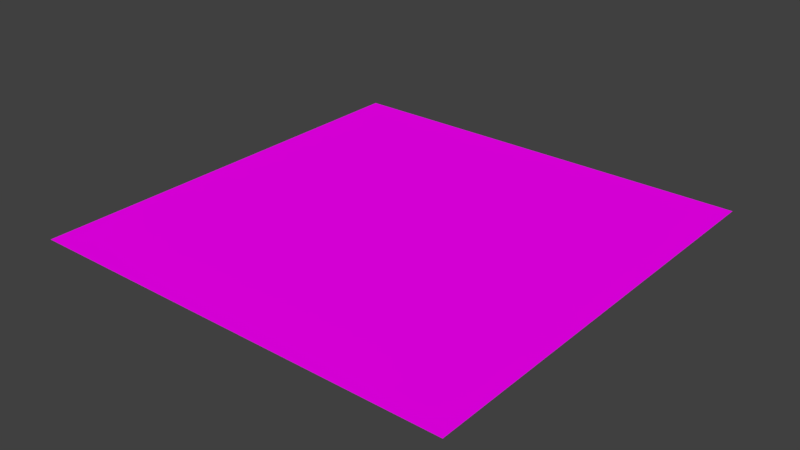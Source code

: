 # Source: arcadestagebase.blend  (saved by Blender 3.1.7; exported with 4.5.12 LTS)
import bpy
from mathutils import Matrix  # noqa: F401  (used for matrix-valued properties, if any)

bpy.ops.wm.read_factory_settings(use_empty=True)
scene = bpy.context.scene
scene.name = 'level1_ref'

# ---- collections
col_collection_1 = bpy.data.collections.new('Collection 1'); scene.collection.children.link(col_collection_1)

# ---- images (referenced by path relative to the original .blend; pixels are not part of the script)
import os
ASSET_DIR = os.environ.get("B2B_ASSET_DIR", "")  # directory of the original .blend (textures are referenced by path, not embedded)
HERE = os.path.dirname(os.path.abspath(__file__))  # packed textures are extracted next to this script under _unpacked/

def load_image(name, relpath, width, height, colorspace="sRGB"):
    """Load a texture the original file referenced (path relative to the .blend, or extracted next to this script)."""
    p = next((c for c in (os.path.join(HERE, relpath), os.path.join(ASSET_DIR, relpath)) if relpath and os.path.exists(c)), "")
    if p:
        img = bpy.data.images.load(p, check_existing=True)
        img.name = name
    else:  # same state as the original file: an image datablock whose file is absent (Cycles renders it pink)
        img = bpy.data.images.new(name, width, height)
        img.source = "FILE"
        img.filepath = "//" + (relpath or name)
    img.colorspace_settings.name = colorspace
    return img
img_arcade3mono_png = load_image('arcade3mono.png', 'arcade3mono.png', 1024, 1024, 'sRGB')
img_arcade2mono_png = load_image('arcade2mono.png', 'arcade2mono.png', 1024, 1024, 'sRGB')
img_trim_carpet_png = load_image('trim_carpet.png', 'trim_carpet.png', 1024, 1024, 'sRGB')
img_fill2_carpet_png = load_image('fill2_carpet.png', 'fill2_carpet.png', 1024, 1024, 'sRGB')
img_fill_carpet_png = load_image('fill_carpet.png', 'fill_carpet.png', 1024, 1024, 'sRGB')
img_fill_carpet_3_png = load_image('fill_carpet_3.png', 'fill_carpet_3.png', 1024, 1024, 'sRGB')
img_arcade1mono_png = load_image('arcade1mono.png', 'arcade1mono.png', 1024, 1024, 'sRGB')
img_arcade3_png = load_image('arcade3.png', 'arcade3.png', 1024, 1024, 'sRGB')
img_fill_carpet_2_png = load_image('fill_carpet_2.png', 'fill_carpet_2.png', 1024, 1024, 'sRGB')
img_fill2_carpet_3_png = load_image('fill2_carpet_3.png', 'fill2_carpet_3.png', 1024, 1024, 'sRGB')

# ---- materials (node trees are filled in below, after node groups)
mat_check = bpy.data.materials.new('check')
mat_check.alpha_threshold = 0.0
mat_check.use_backface_culling = True
mat_check.use_transparent_shadow = False
mat_check.diffuse_color = (0.4069, 0.8437, 0.8619, 1.0)
mat_check.roughness = 0.5
mat_check.specular_intensity = 0.0
mat_material = bpy.data.materials.new('Material')
mat_material.use_backface_culling = True
mat_material.use_transparent_shadow = False
mat_material.roughness = 0.5
mat_material.specular_intensity = 0.0
mat_trim = bpy.data.materials.new('trim')
mat_trim.alpha_threshold = 0.0
mat_trim.use_backface_culling = True
mat_trim.use_transparent_shadow = False
mat_trim.roughness = 0.5
mat_trim.specular_intensity = 0.0
mat_specialfill = bpy.data.materials.new('specialfill')
mat_specialfill.alpha_threshold = 0.0
mat_specialfill.use_backface_culling = True
mat_specialfill.use_transparent_shadow = False
mat_specialfill.roughness = 0.5
mat_specialfill.specular_intensity = 0.0
mat_flowerfill = bpy.data.materials.new('flowerfill')
mat_flowerfill.use_backface_culling = True
mat_flowerfill.use_transparent_shadow = False
mat_flowerfill.roughness = 0.5
mat_flowerfill.specular_intensity = 0.0
mat_fill = bpy.data.materials.new('fill')
mat_fill.use_backface_culling = True
mat_fill.use_transparent_shadow = False
mat_fill.roughness = 0.5
mat_fill.specular_intensity = 0.0
mat_material_001 = bpy.data.materials.new('Material.001')
mat_material_001.use_backface_culling = True
mat_material_001.use_transparent_shadow = False
mat_material_001.roughness = 0.5
mat_material_001.specular_intensity = 0.0
mat_material_002 = bpy.data.materials.new('Material.002')
mat_material_002.use_backface_culling = True
mat_material_002.use_transparent_shadow = False
mat_material_002.roughness = 0.5
mat_material_002.specular_intensity = 0.0
mat_material_003 = bpy.data.materials.new('Material.003')
mat_material_003.use_backface_culling = True
mat_material_003.use_transparent_shadow = False
mat_material_003.roughness = 0.5
mat_material_004 = bpy.data.materials.new('Material.004')
mat_material_004.use_backface_culling = True
mat_material_004.use_transparent_shadow = False
mat_material_004.roughness = 0.5
mat_material_004.specular_intensity = 0.0

# ---- node groups
ng_auto_smooth = bpy.data.node_groups.new('Auto Smooth', 'GeometryNodeTree')
_s = ng_auto_smooth.interface.new_socket(name='Geometry', in_out='OUTPUT', socket_type='NodeSocketGeometry')
_s = ng_auto_smooth.interface.new_socket(name='Geometry', in_out='INPUT', socket_type='NodeSocketGeometry')
_s = ng_auto_smooth.interface.new_socket(name='Angle', in_out='INPUT', socket_type='NodeSocketFloat')
_s.subtype = 'ANGLE'
_s.min_value = 0.0
_s.max_value = 3.142
ng_auto_smooth.is_modifier = True
_N = ng_auto_smooth.nodes; _L = ng_auto_smooth.links
n0 = _N.new('NodeGroupOutput'); n0.name = 'Group Output'; n0.location = (480, -100)
n1 = _N.new('NodeGroupInput'); n1.name = 'Group Input'; n1.location = (-420, -300)
n2 = _N.new('NodeGroupInput'); n2.name = 'Group Input.001'; n2.location = (-60, -100)
n3 = _N.new('GeometryNodeSetShadeSmooth'); n3.name = 'Set Shade Smooth'; n3.location = (120, -100)
n3.domain = 'EDGE'
n4 = _N.new('GeometryNodeSetShadeSmooth'); n4.name = 'Set Shade Smooth.001'; n4.location = (300, -100)
n5 = _N.new('GeometryNodeInputMeshEdgeAngle'); n5.name = 'Edge Angle'; n5.location = (-420, -220)
n6 = _N.new('GeometryNodeInputEdgeSmooth'); n6.name = 'Is Edge Smooth'; n6.location = (-60, -160)
n7 = _N.new('GeometryNodeInputShadeSmooth'); n7.name = 'Is Face Smooth'; n7.location = (-240, -340)
n8 = _N.new('FunctionNodeBooleanMath'); n8.name = 'Boolean Math'; n8.location = (-60, -220)
n9 = _N.new('FunctionNodeCompare'); n9.name = 'Compare'; n9.location = (-240, -180)
n9.operation = 'LESS_EQUAL'
_L.new(n5.outputs[0], n9.inputs[0])
_L.new(n4.outputs[0], n0.inputs[0])
_L.new(n1.outputs[1], n9.inputs[1])
_L.new(n9.outputs[0], n8.inputs[0])
_L.new(n7.outputs[0], n8.inputs[1])
_L.new(n2.outputs[0], n3.inputs[0])
_L.new(n6.outputs[0], n3.inputs[1])
_L.new(n3.outputs[0], n4.inputs[0])
_L.new(n8.outputs[0], n3.inputs[2])
n0.is_active_output = True

# ---- material node trees
mat_check.use_nodes = True; mat_check.node_tree.nodes.clear()
_N = mat_check.node_tree.nodes; _L = mat_check.node_tree.links
n0 = _N.new('ShaderNodeBsdfPrincipled'); n0.name = 'Principled BSDF'; n0.location = (10, 300)
n0.distribution = 'GGX'
n0.subsurface_method = 'RANDOM_WALK_SKIN'
n0.inputs[3].default_value = 1.45
n0.inputs[13].default_value = 0.0
n0.inputs[27].default_value = (0.0, 0.0, 0.0, 1.0)
n0.inputs[28].default_value = 1.0
n1 = _N.new('ShaderNodeOutputMaterial'); n1.name = 'Material Output'; n1.location = (300, 300)
n2 = _N.new('ShaderNodeTexImage'); n2.name = 'Image Texture'; n2.location = (-280, 280)
n2.image = img_arcade3mono_png
_L.new(n0.outputs[0], n1.inputs[0])
_L.new(n2.outputs[0], n0.inputs[0])
n1.is_active_output = True
mat_material.use_nodes = True; mat_material.node_tree.nodes.clear()
_N = mat_material.node_tree.nodes; _L = mat_material.node_tree.links
n0 = _N.new('ShaderNodeBsdfPrincipled'); n0.name = 'Principled BSDF'; n0.location = (10, 300)
n0.distribution = 'GGX'
n0.subsurface_method = 'RANDOM_WALK_SKIN'
n0.inputs[3].default_value = 1.45
n0.inputs[13].default_value = 0.0
n0.inputs[27].default_value = (0.0, 0.0, 0.0, 1.0)
n0.inputs[28].default_value = 1.0
n1 = _N.new('ShaderNodeOutputMaterial'); n1.name = 'Material Output'; n1.location = (300, 300)
n2 = _N.new('ShaderNodeTexImage'); n2.name = 'Image Texture'; n2.location = (-280, 280)
n2.image = img_arcade2mono_png
_L.new(n0.outputs[0], n1.inputs[0])
_L.new(n2.outputs[0], n0.inputs[0])
n1.is_active_output = True
mat_trim.use_nodes = True; mat_trim.node_tree.nodes.clear()
_N = mat_trim.node_tree.nodes; _L = mat_trim.node_tree.links
n0 = _N.new('ShaderNodeBsdfPrincipled'); n0.name = 'Principled BSDF'; n0.location = (10, 300)
n0.distribution = 'GGX'
n0.subsurface_method = 'RANDOM_WALK_SKIN'
n0.inputs[3].default_value = 1.45
n0.inputs[13].default_value = 0.0
n0.inputs[27].default_value = (0.0, 0.0, 0.0, 1.0)
n0.inputs[28].default_value = 1.0
n1 = _N.new('ShaderNodeOutputMaterial'); n1.name = 'Material Output'; n1.location = (300, 300)
n2 = _N.new('ShaderNodeTexImage'); n2.name = 'Image Texture'; n2.location = (-280, 280)
n2.image = img_trim_carpet_png
_L.new(n0.outputs[0], n1.inputs[0])
_L.new(n2.outputs[0], n0.inputs[0])
n1.is_active_output = True
mat_specialfill.use_nodes = True; mat_specialfill.node_tree.nodes.clear()
_N = mat_specialfill.node_tree.nodes; _L = mat_specialfill.node_tree.links
n0 = _N.new('ShaderNodeBsdfPrincipled'); n0.name = 'Principled BSDF'; n0.location = (10, 300)
n0.distribution = 'GGX'
n0.subsurface_method = 'RANDOM_WALK_SKIN'
n0.inputs[3].default_value = 1.45
n0.inputs[13].default_value = 0.0
n0.inputs[27].default_value = (0.0, 0.0, 0.0, 1.0)
n0.inputs[28].default_value = 1.0
n1 = _N.new('ShaderNodeOutputMaterial'); n1.name = 'Material Output'; n1.location = (300, 300)
n2 = _N.new('ShaderNodeTexImage'); n2.name = 'Image Texture'; n2.location = (-280, 280)
n2.image = img_fill2_carpet_png
_L.new(n0.outputs[0], n1.inputs[0])
_L.new(n2.outputs[0], n0.inputs[0])
n1.is_active_output = True
mat_flowerfill.use_nodes = True; mat_flowerfill.node_tree.nodes.clear()
_N = mat_flowerfill.node_tree.nodes; _L = mat_flowerfill.node_tree.links
n0 = _N.new('ShaderNodeBsdfPrincipled'); n0.name = 'Principled BSDF'; n0.location = (10, 300)
n0.distribution = 'GGX'
n0.subsurface_method = 'RANDOM_WALK_SKIN'
n0.inputs[3].default_value = 1.45
n0.inputs[13].default_value = 0.0
n0.inputs[27].default_value = (0.0, 0.0, 0.0, 1.0)
n0.inputs[28].default_value = 1.0
n1 = _N.new('ShaderNodeOutputMaterial'); n1.name = 'Material Output'; n1.location = (300, 300)
n2 = _N.new('ShaderNodeTexImage'); n2.name = 'Image Texture'; n2.location = (-280, 280)
n2.image = img_fill_carpet_png
_L.new(n0.outputs[0], n1.inputs[0])
_L.new(n2.outputs[0], n0.inputs[0])
n1.is_active_output = True
mat_fill.use_nodes = True; mat_fill.node_tree.nodes.clear()
_N = mat_fill.node_tree.nodes; _L = mat_fill.node_tree.links
n0 = _N.new('ShaderNodeBsdfPrincipled'); n0.name = 'Principled BSDF'; n0.location = (10, 300)
n0.distribution = 'GGX'
n0.subsurface_method = 'RANDOM_WALK_SKIN'
n0.inputs[3].default_value = 1.45
n0.inputs[13].default_value = 0.0
n0.inputs[27].default_value = (0.0, 0.0, 0.0, 1.0)
n0.inputs[28].default_value = 1.0
n1 = _N.new('ShaderNodeOutputMaterial'); n1.name = 'Material Output'; n1.location = (300, 300)
n2 = _N.new('ShaderNodeTexImage'); n2.name = 'Image Texture'; n2.location = (-280, 280)
n2.image = img_fill_carpet_3_png
_L.new(n0.outputs[0], n1.inputs[0])
_L.new(n2.outputs[0], n0.inputs[0])
n1.is_active_output = True
mat_material_001.use_nodes = True; mat_material_001.node_tree.nodes.clear()
_N = mat_material_001.node_tree.nodes; _L = mat_material_001.node_tree.links
n0 = _N.new('ShaderNodeBsdfPrincipled'); n0.name = 'Principled BSDF'; n0.location = (10, 300)
n0.distribution = 'GGX'
n0.subsurface_method = 'RANDOM_WALK_SKIN'
n0.inputs[3].default_value = 1.45
n0.inputs[13].default_value = 0.0
n0.inputs[27].default_value = (0.0, 0.0, 0.0, 1.0)
n0.inputs[28].default_value = 1.0
n1 = _N.new('ShaderNodeOutputMaterial'); n1.name = 'Material Output'; n1.location = (300, 300)
n2 = _N.new('ShaderNodeTexImage'); n2.name = 'Image Texture'; n2.location = (-280, 280)
n2.image = img_arcade1mono_png
_L.new(n0.outputs[0], n1.inputs[0])
_L.new(n2.outputs[0], n0.inputs[0])
n1.is_active_output = True
mat_material_002.use_nodes = True; mat_material_002.node_tree.nodes.clear()
_N = mat_material_002.node_tree.nodes; _L = mat_material_002.node_tree.links
n0 = _N.new('ShaderNodeBsdfPrincipled'); n0.name = 'Principled BSDF'; n0.location = (10, 300)
n0.distribution = 'GGX'
n0.subsurface_method = 'RANDOM_WALK_SKIN'
n0.inputs[3].default_value = 1.45
n0.inputs[13].default_value = 0.0
n0.inputs[27].default_value = (0.0, 0.0, 0.0, 1.0)
n0.inputs[28].default_value = 1.0
n1 = _N.new('ShaderNodeOutputMaterial'); n1.name = 'Material Output'; n1.location = (300, 300)
n2 = _N.new('ShaderNodeTexImage'); n2.name = 'Image Texture'; n2.location = (-280, 280)
n2.image = img_arcade3_png
_L.new(n0.outputs[0], n1.inputs[0])
_L.new(n2.outputs[0], n0.inputs[0])
n1.is_active_output = True
mat_material_003.use_nodes = True; mat_material_003.node_tree.nodes.clear()
_N = mat_material_003.node_tree.nodes; _L = mat_material_003.node_tree.links
n0 = _N.new('ShaderNodeBsdfPrincipled'); n0.name = 'Principled BSDF'; n0.location = (10, 300)
n0.distribution = 'GGX'
n0.subsurface_method = 'RANDOM_WALK_SKIN'
n0.inputs[3].default_value = 1.45
n0.inputs[27].default_value = (0.0, 0.0, 0.0, 1.0)
n0.inputs[28].default_value = 1.0
n1 = _N.new('ShaderNodeOutputMaterial'); n1.name = 'Material Output'; n1.location = (300, 300)
n2 = _N.new('ShaderNodeTexImage'); n2.name = 'Image Texture'; n2.location = (-280, 280)
n2.image = img_fill_carpet_2_png
_L.new(n0.outputs[0], n1.inputs[0])
_L.new(n2.outputs[0], n0.inputs[0])
n1.is_active_output = True
mat_material_004.use_nodes = True; mat_material_004.node_tree.nodes.clear()
_N = mat_material_004.node_tree.nodes; _L = mat_material_004.node_tree.links
n0 = _N.new('ShaderNodeBsdfPrincipled'); n0.name = 'Principled BSDF'; n0.location = (10, 300)
n0.distribution = 'GGX'
n0.subsurface_method = 'RANDOM_WALK_SKIN'
n0.inputs[3].default_value = 1.45
n0.inputs[13].default_value = 0.0
n0.inputs[27].default_value = (0.0, 0.0, 0.0, 1.0)
n0.inputs[28].default_value = 1.0
n1 = _N.new('ShaderNodeOutputMaterial'); n1.name = 'Material Output'; n1.location = (300, 300)
n2 = _N.new('ShaderNodeTexImage'); n2.name = 'Image Texture'; n2.location = (-280, 280)
n2.image = img_fill2_carpet_3_png
_L.new(n0.outputs[0], n1.inputs[0])
_L.new(n2.outputs[0], n0.inputs[0])
n1.is_active_output = True

# ---- world
world_world = bpy.data.worlds.new('World'); scene.world = world_world
world_world.color = (0.05088, 0.05088, 0.05088)
world_world.use_sun_shadow = False
world_world.sun_shadow_jitter_overblur = 0.0
world_world.cycles.sampling_method = 'MANUAL'

# ---- meshes
me_cube_001 = bpy.data.meshes.new('Cube.001')
me_cube_001.from_pydata([(-4.0, -4.0, 0.0), (4.0, -4.0, 0.0), (-4.0, 4.0, 0.0), (4.0, 4.0, 0.0)], [], [(0, 1, 3, 2)])
_uv = me_cube_001.uv_layers.new(name='UVMap')
_uv.uv.foreach_set('vector', [-0.75, -0.75, 1.25, -0.75, 1.25, 1.25, -0.75, 1.25])
me_cube_001.materials.append(mat_check)
me_cube_001.materials.append(mat_material)
me_cube_001.materials.append(mat_trim)
me_cube_001.materials.append(mat_specialfill)
me_cube_001.materials.append(mat_flowerfill)
me_cube_001.materials.append(mat_fill)
me_cube_001.materials.append(mat_material_001)
me_cube_001.materials.append(mat_material_002)
me_cube_001.materials.append(mat_material_003)
me_cube_001.materials.append(mat_material_004)
me_cube_001.use_remesh_preserve_volume = False
me_cube_001.use_remesh_preserve_attributes = False
me_cube_001.use_mirror_vertex_groups = False
me_cube_001.update()

# ---- objects
ob_cube = bpy.data.objects.new('Cube', me_cube_001)

# ---- transforms, parenting, visibility, modifiers, constraints
ob_cube.location = (0.0, 0.0, 0.0)
ob_cube.lineart.crease_threshold = 0.0
_m = ob_cube.modifiers.new('Auto Smooth', 'NODES')
_m.node_group = ng_auto_smooth
_gi = [s.identifier for s in ng_auto_smooth.interface.items_tree if s.item_type == 'SOCKET' and s.in_out == 'INPUT']
_m[_gi[1]] = 0.6109  # Angle

# ---- collection membership
col_collection_1.objects.link(ob_cube)

# ---- scene / render settings (as saved in the file)
scene.frame_start = 1; scene.frame_end = 250; scene.frame_set(0)
scene.render.engine = 'BLENDER_EEVEE_NEXT'
scene.render.resolution_percentage = 50
scene.render.dither_intensity = 0.0
scene.cycles.use_denoising = False
scene.cycles.samples = 128
scene.cycles.sampling_pattern = 'TABULATED_SOBOL'
scene.cycles.use_adaptive_sampling = False
scene.cycles.use_light_tree = False
scene.cycles.blur_glossy = 0.0
scene.cycles.sample_clamp_indirect = 0.0
scene.view_settings.view_transform = 'Standard'
bpy.context.view_layer.update()

# ---- added for rendering (the .blend has no active camera and no usable light): camera, sun
cam_auto = bpy.data.cameras.new('AutoCamera')
cam_auto.lens = 50.0
cam_auto.sensor_width = 36.0
cam_auto.clip_end = 1000.0
ob_auto_camera = bpy.data.objects.new('AutoCamera', cam_auto)
scene.collection.objects.link(ob_auto_camera)
ob_auto_camera.location = (10.4677, -12.5613, 8.37418)
ob_auto_camera.rotation_euler = (1.09748, -7.21219e-08, 0.694738)
scene.camera = ob_auto_camera
light_auto_sun = bpy.data.lights.new('AutoSun', 'SUN')
light_auto_sun.energy = 3.0
light_auto_sun.angle = 0.0523599
ob_auto_sun = bpy.data.objects.new('AutoSun', light_auto_sun)
scene.collection.objects.link(ob_auto_sun)
ob_auto_sun.rotation_euler = (0.872665, 0.174533, 0.523599)
bpy.context.view_layer.update()
